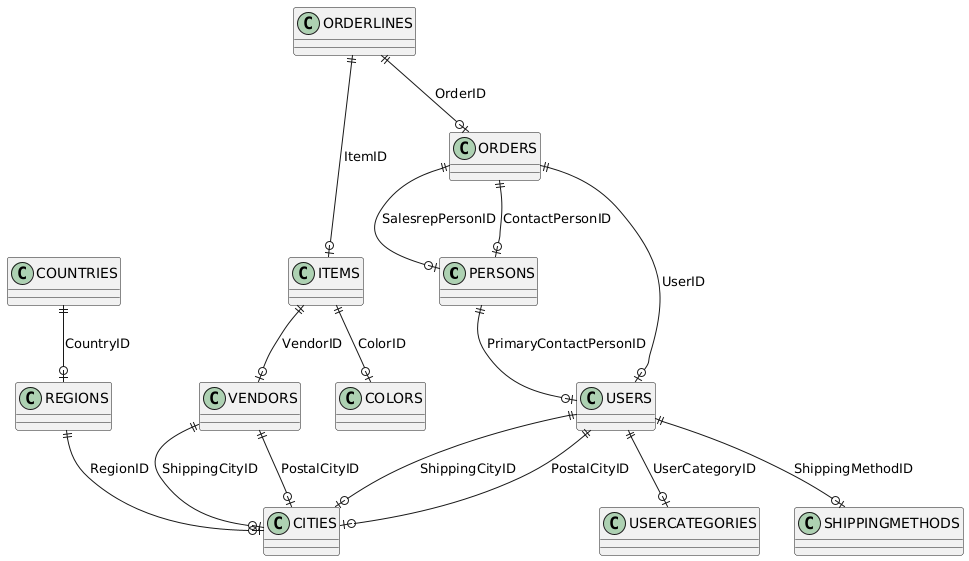

The diagram above was rendered by PlantUML. Its source (embedded in the PNG):
@startuml
' Relationships
PERSONS ||--o| USERS : "PrimaryContactPersonID"
COUNTRIES ||--o| REGIONS : "CountryID"
REGIONS ||--o| CITIES : "RegionID"
USERS ||--o| USERCATEGORIES : "UserCategoryID"
USERS ||--o| SHIPPINGMETHODS : "ShippingMethodID"
USERS ||--o| CITIES : "ShippingCityID"
USERS ||--o| CITIES : "PostalCityID"
ITEMS ||--o| VENDORS : "VendorID"
ITEMS ||--o| COLORS : "ColorID"
ORDERS ||--o| USERS : "UserID"
ORDERS ||--o| PERSONS : "SalesrepPersonID"
ORDERS ||--o| PERSONS : "ContactPersonID"
ORDERLINES ||--o| ORDERS : "OrderID"
ORDERLINES ||--o| ITEMS : "ItemID"
VENDORS ||--o| CITIES : "ShippingCityID"
VENDORS ||--o| CITIES : "PostalCityID"
@enduml